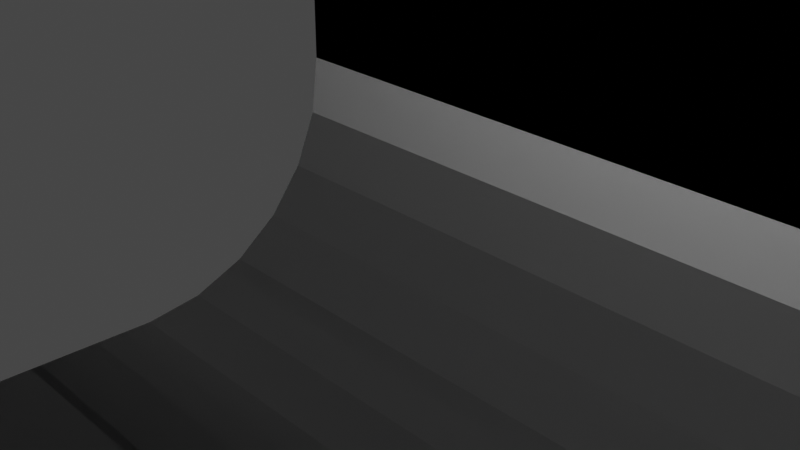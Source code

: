 # Source: 25mm_board_clip_hook.blend  (saved by Blender 2.92.15; exported with 4.5.12 LTS)
import bpy
from mathutils import Matrix  # noqa: F401  (used for matrix-valued properties, if any)

bpy.ops.wm.read_factory_settings(use_empty=True)
scene = bpy.context.scene
scene.name = 'Scene'

# ---- collections
col_collection = bpy.data.collections.new('Collection'); scene.collection.children.link(col_collection)

# ---- materials (node trees are filled in below, after node groups)
mat_material = bpy.data.materials.new('Material')
mat_material.alpha_threshold = 0.0
mat_material.use_transparent_shadow = False
mat_material.line_color = (0.0, 0.0, 0.0, 1.0)

# ---- material node trees
mat_material.use_nodes = True; mat_material.node_tree.nodes.clear()
_N = mat_material.node_tree.nodes; _L = mat_material.node_tree.links
n0 = _N.new('ShaderNodeOutputMaterial'); n0.name = 'Material Output'; n0.location = (300, 300)
n1 = _N.new('ShaderNodeBsdfPrincipled'); n1.name = 'Principled BSDF'; n1.location = (10, 300)
n1.distribution = 'GGX'
n1.subsurface_method = 'BURLEY'
n1.inputs[2].default_value = 0.4
n1.inputs[3].default_value = 1.45
n1.inputs[27].default_value = (0.0, 0.0, 0.0, 1.0)
n1.inputs[28].default_value = 1.0
_L.new(n1.outputs[0], n0.inputs[0])
n0.is_active_output = True

# ---- world
world_world = bpy.data.worlds.new('World'); scene.world = world_world
world_world.use_nodes = True; world_world.node_tree.nodes.clear()
_N = world_world.node_tree.nodes; _L = world_world.node_tree.links
n0 = _N.new('ShaderNodeOutputWorld'); n0.name = 'World Output'; n0.location = (300, 300)
n1 = _N.new('ShaderNodeBackground'); n1.name = 'Background'; n1.location = (10, 300)
n1.inputs[0].default_value = (0.05088, 0.05088, 0.05088, 1.0)
_L.new(n1.outputs[0], n0.inputs[0])
n0.is_active_output = True
world_world.color = (0.05088, 0.05088, 0.05088)
world_world.use_sun_shadow = False
world_world.sun_shadow_jitter_overblur = 0.0

# ---- cameras
cam_camera = bpy.data.cameras.new('Camera')
cam_camera.clip_end = 100.0
cam_camera.ortho_scale = 7.314

# ---- lights
light_light = bpy.data.lights.new('Light', 'POINT')
light_light.transmission_factor = 0.0
light_light.energy = 1000.0
light_light.shadow_soft_size = 0.1
light_light.shadow_maximum_resolution = 0.006
light_light.use_absolute_resolution = True

# ---- meshes
me_cube = bpy.data.meshes.new('Cube')
me_cube.from_pydata([(16.0, 5.0, 25.5), (16.0, 5.0, 0.0), (0.0, 5.0, 25.5), (0.0, 5.0, 0.0), (16.0, -1.0, 27.9), (0.0, -1.0, 27.9), (0.0, 5.0, -2.4), (0.0, -1.0, -2.4), (16.0, 5.0, -2.4), (16.0, -1.0, -2.4), (16.0, -2.928, 25.5), (16.0, -1.0, 23.57), (16.0, 0.9275, 25.5), (16.0, -1.0, 27.43), (16.0, -2.429, 25.43), (16.0, -1.964, 25.24), (16.0, -1.565, 24.94), (16.0, -1.258, 24.54), (16.0, -1.066, 24.07), (0.0, -1.0, 23.57), (0.0, -2.928, 25.5), (0.0, -1.0, 27.43), (0.0, 0.9275, 25.5), (0.0, -1.066, 24.07), (0.0, -1.258, 24.54), (0.0, -1.565, 24.94), (0.0, -1.964, 25.24), (0.0, -2.429, 25.43), (16.0, -1.0, 1.918), (16.0, -2.918, 0.0), (16.0, -1.0, -1.918), (16.0, 0.9182, 0.0), (16.0, -1.065, 1.422), (16.0, -1.257, 0.9591), (16.0, -1.562, 0.5618), (16.0, -1.959, 0.257), (16.0, -2.422, 0.06536), (0.0, -2.918, 0.0), (0.0, -1.0, 1.918), (0.0, 0.9182, 0.0), (0.0, -1.0, -1.918), (0.0, -2.422, 0.06536), (0.0, -1.959, 0.257), (0.0, -1.562, 0.5618), (0.0, -1.257, 0.9591), (0.0, -1.065, 1.422), (16.0, 5.0, 25.5), (16.0, 1.262, 27.9), (16.0, 4.873, 26.12), (16.0, 4.499, 26.7), (16.0, 3.905, 27.2), (16.0, 3.131, 27.58), (16.0, 2.229, 27.82), (0.0, 1.262, 27.9), (0.0, 5.0, 25.5), (0.0, 2.229, 27.82), (0.0, 3.131, 27.58), (0.0, 3.905, 27.2), (0.0, 4.499, 26.7), (0.0, 4.873, 26.12), (0.0, -31.0, -0.194), (0.0, -30.31, 0.5), (0.0, -30.98, -0.01441), (0.0, -30.91, 0.153), (0.0, -30.8, 0.2967), (0.0, -30.65, 0.407), (0.0, -30.49, 0.4764), (16.0, -30.31, 0.5), (16.0, -31.0, -0.194), (16.0, -30.49, 0.4764), (16.0, -30.65, 0.407), (16.0, -30.8, 0.2967), (16.0, -30.91, 0.153), (16.0, -30.98, -0.01441), (0.0, -30.31, -2.4), (0.0, -31.0, -1.706), (0.0, -30.49, -2.376), (0.0, -30.65, -2.307), (0.0, -30.8, -2.197), (0.0, -30.91, -2.053), (0.0, -30.98, -1.886), (16.0, -31.0, -1.706), (16.0, -30.31, -2.4), (16.0, -30.98, -1.886), (16.0, -30.91, -2.053), (16.0, -30.8, -2.197), (16.0, -30.65, -2.307), (16.0, -30.49, -2.376), (16.0, -31.0, 25.79), (16.0, -30.31, 25.1), (16.0, -30.98, 25.61), (16.0, -30.91, 25.45), (16.0, -30.8, 25.3), (16.0, -30.65, 25.19), (16.0, -30.49, 25.12), (0.0, -30.31, 25.1), (0.0, -31.0, 25.79), (0.0, -30.49, 25.12), (0.0, -30.65, 25.19), (0.0, -30.8, 25.3), (0.0, -30.91, 25.45), (0.0, -30.98, 25.61), (16.0, -30.31, 27.9), (16.0, -31.0, 27.21), (16.0, -30.49, 27.88), (16.0, -30.65, 27.81), (16.0, -30.8, 27.7), (16.0, -30.91, 27.55), (16.0, -30.98, 27.39), (0.0, -31.0, 27.21), (0.0, -30.31, 27.9), (0.0, -30.98, 27.39), (0.0, -30.91, 27.55), (0.0, -30.8, 27.7), (0.0, -30.65, 27.81), (0.0, -30.49, 27.88), (0.0, -15.65, -2.4), (16.0, -15.65, -2.4), (16.0, -10.77, -2.4), (16.0, -5.884, -2.4), (0.0, -5.884, -2.4), (0.0, -10.77, -2.4), (0.0, -10.77, -22.4), (0.0, -15.65, -22.4), (16.0, -15.65, -22.4), (16.0, -10.77, -22.4), (16.0, -10.77, -19.4), (0.0, -10.77, -19.4), (0.0, -15.65, -19.4), (16.0, -15.65, -19.4), (16.0, -2.569, -22.4), (0.0, -2.569, -22.4), (16.0, -2.569, -19.4), (0.0, -2.569, -19.4), (0.0, -5.769, -22.4), (16.0, -5.769, -22.4), (16.0, -5.769, -19.4), (0.0, -5.769, -19.4), (16.0, -2.569, -14.4), (0.0, -2.569, -14.4), (16.0, -5.769, -14.4), (0.0, -5.769, -14.4)], [], [(13, 12, 0, 46, 48, 49, 50, 51, 52, 47, 4), (2, 22, 21, 5, 53, 55, 56, 57, 58, 59, 54), (3, 1, 8, 6), (39, 38, 19, 22, 2, 3), (3, 2, 0, 1), (0, 2, 54, 46), (4, 5, 110, 102), (5, 21, 20, 95, 97, 98, 99, 100, 101, 96, 109, 111, 112, 113, 114, 115, 110), (6, 8, 9, 7), (1, 0, 12, 11, 28, 31), (9, 30, 29, 67, 69, 70, 71, 72, 73, 68, 81, 83, 84, 85, 86, 87, 82, 117, 118, 119), (116, 117, 82, 74), (37, 40, 7, 120, 121, 116, 74, 76, 77, 78, 79, 80, 75, 60, 62, 63, 64, 65, 66, 61), (20, 10, 89, 95), (28, 11, 19, 38), (10, 13, 4, 102, 104, 105, 106, 107, 108, 103, 88, 90, 91, 92, 93, 94, 89), (40, 39, 3, 6, 7), (96, 88, 103, 109), (10, 14, 15, 16, 17, 18, 11, 12, 13), (19, 23, 24, 25, 26, 27, 20, 21, 22), (10, 20, 27, 14), (14, 27, 26, 15), (15, 26, 25, 16), (16, 25, 24, 17), (17, 24, 23, 18), (18, 23, 19, 11), (1, 31, 30, 9, 8), (28, 32, 33, 34, 35, 36, 29, 30, 31), (37, 41, 42, 43, 44, 45, 38, 39, 40), (37, 29, 36, 41), (41, 36, 35, 42), (42, 35, 34, 43), (43, 34, 33, 44), (44, 33, 32, 45), (45, 32, 28, 38), (68, 60, 75, 81), (53, 47, 52, 55), (55, 52, 51, 56), (56, 51, 50, 57), (57, 50, 49, 58), (58, 49, 48, 59), (59, 48, 46, 54), (47, 53, 5, 4), (60, 68, 73, 62), (62, 73, 72, 63), (63, 72, 71, 64), (64, 71, 70, 65), (65, 70, 69, 66), (66, 69, 67, 61), (74, 82, 87, 76), (76, 87, 86, 77), (77, 86, 85, 78), (78, 85, 84, 79), (79, 84, 83, 80), (80, 83, 81, 75), (88, 96, 101, 90), (90, 101, 100, 91), (91, 100, 99, 92), (92, 99, 98, 93), (93, 98, 97, 94), (94, 97, 95, 89), (102, 110, 115, 104), (104, 115, 114, 105), (105, 114, 113, 106), (106, 113, 112, 107), (107, 112, 111, 108), (108, 111, 109, 103), (29, 37, 61, 67), (135, 134, 131, 130), (7, 9, 119, 120), (120, 119, 118, 121), (122, 125, 124, 123), (129, 128, 123, 124), (128, 127, 122, 123), (126, 129, 124, 125), (118, 117, 129, 126), (116, 121, 127, 128), (117, 116, 128, 129), (121, 118, 126, 127), (133, 132, 130, 131), (136, 135, 130, 132), (132, 133, 139, 138), (134, 137, 133, 131), (122, 127, 137, 134), (127, 126, 136, 137), (126, 125, 135, 136), (125, 122, 134, 135), (141, 140, 138, 139), (136, 132, 138, 140), (137, 136, 140, 141), (133, 137, 141, 139)])
_uv = me_cube.uv_layers.new(name='UVMap')
_uv.uv.foreach_set('vector', [0.625, 0.75, 0.625, 0.6697, 0.625, 0.5, 0.625, 0.5, 0.625, 0.5053, 0.625, 0.5209, 0.625, 0.5456, 0.625, 0.5779, 0.625, 0.6154, 0.625, 0.6557, 0.625, 0.75, 0.625, 0.25, 0.625, 0.08031, 0.625, 0.0, 0.625, 0.0, 0.625, 0.09425, 0.625, 0.1346, 0.625, 0.1721, 0.625, 0.2044, 0.625, 0.2291, 0.625, 0.2447, 0.625, 0.25, 0.375, 0.25, 0.375, 0.5, 0.375, 0.5, 0.375, 0.25, 0.375, 0.07992, 0.3938, 0.0, 0.6061, 0.0, 0.625, 0.08031, 0.625, 0.25, 0.375, 0.25, 0.375, 0.25, 0.625, 0.25, 0.625, 0.5, 0.375, 0.5, 0.625, 0.5, 0.625, 0.25, 0.625, 0.25, 0.625, 0.5, 0.625, 0.75, 0.875, 0.75, 0.875, 0.75, 0.625, 0.75, 0.625, 0.0, 0.625, 0.0, 0.625, 0.0, 0.625, 0.0, 0.625, 0.6667, 0.625, 0.6667, 0.625, 0.6667, 0.625, 0.6667, 0.625, 0.6667, 0.625, 0.0, 0.625, 0.0, 0.625, 0.0, 0.625, 0.0, 0.625, 0.0, 0.625, 0.0, 0.625, 0.0, 0.625, 0.0, 0.125, 0.5, 0.375, 0.5, 0.375, 0.75, 0.125, 0.75, 0.375, 0.5, 0.625, 0.5, 0.625, 0.6697, 0.6061, 0.75, 0.3938, 0.75, 0.375, 0.6701, 0.375, 0.75, 0.375, 0.75, 0.375, 0.75, 0.375, 0.75, 0.375, 0.75, 0.375, 0.75, 0.375, 0.75, 0.375, 0.75, 0.375, 0.75, 0.375, 0.75, 0.375, 0.75, 0.375, 0.75, 0.375, 0.75, 0.375, 0.75, 0.375, 0.75, 0.375, 0.75, 0.375, 0.75, 0.375, 0.75, 0.375, 0.75, 0.375, 0.75, 0.125, 0.75, 0.375, 0.75, 0.375, 0.75, 0.125, 0.75, 0.375, 0.0, 0.375, 0.0, 0.375, 0.0, 0.375, 0.0, 0.375, 0.0, 0.375, 0.0, 0.375, 0.0, 0.375, 0.0, 0.375, 0.0, 0.375, 0.0, 0.375, 0.0, 0.375, 0.0, 0.375, 0.0, 0.375, 0.0, 0.375, 0.6667, 0.375, 0.6667, 0.375, 0.6667, 0.375, 0.6667, 0.375, 0.6667, 0.375, 0.0, 0.625, 1.0, 0.625, 0.75, 0.625, 0.75, 0.625, 1.0, 0.3938, 0.75, 0.6061, 0.75, 0.6061, 1.0, 0.3938, 1.0, 0.625, 0.75, 0.625, 0.75, 0.625, 0.75, 0.625, 0.75, 0.625, 0.75, 0.625, 0.75, 0.625, 0.75, 0.625, 0.75, 0.625, 0.75, 0.625, 0.75, 0.625, 0.75, 0.625, 0.75, 0.625, 0.75, 0.625, 0.75, 0.625, 0.75, 0.625, 0.75, 0.625, 0.75, 0.375, 0.0, 0.375, 0.07992, 0.375, 0.25, 0.375, 0.25, 0.375, 0.0, 0.625, 1.0, 0.625, 0.75, 0.625, 0.75, 0.625, 1.0, 0.625, 0.75, 0.625, 0.75, 0.625, 0.75, 0.625, 0.75, 0.625, 0.75, 0.625, 0.75, 0.625, 0.75, 0.625, 0.6697, 0.625, 0.75, 0.6061, 0.0, 0.611, -0.002737, 0.6156, -0.01076, 0.6195, 0.0, 0.6225, 0.0, 0.6244, 0.0, 0.625, 0.0, 0.625, 0.0, 0.625, 0.08031, 0.625, 0.75, 0.625, 1.0, 0.625, 1.0, 0.625, 0.75, 0.625, 0.75, 0.625, 1.0, 0.625, 1.0, 0.625, 0.75, 0.625, 0.75, 0.625, 1.0, 0.625, 1.0, 0.625, 0.75, 0.625, 0.75, 0.625, 1.0, 0.6156, 1.0, 0.6156, 0.75, 0.6156, 0.75, 0.6156, 1.0, 0.611, 1.0, 0.611, 0.75, 0.611, 0.75, 0.611, 1.0, 0.6061, 1.0, 0.6061, 0.75, 0.375, 0.5, 0.375, 0.6701, 0.375, 0.75, 0.375, 0.75, 0.375, 0.5, 0.3938, 0.75, 0.3889, 0.75, 0.3844, 0.75, 0.3805, 0.75, 0.3775, 0.75, 0.3756, 0.75, 0.375, 0.75, 0.375, 0.75, 0.375, 0.6701, 0.375, 0.0, 0.375, 0.0, 0.375, 0.0, 0.375, 0.0, 0.375, 0.0, 0.375, 0.0, 0.375, 0.0, 0.375, 0.0, 0.375, 0.0, 0.375, 1.0, 0.375, 0.75, 0.375, 0.75, 0.375, 1.0, 0.375, 1.0, 0.375, 0.75, 0.375, 0.75, 0.375, 1.0, 0.375, 1.0, 0.375, 0.75, 0.375, 0.75, 0.375, 1.0, 0.375, 1.0, 0.375, 0.75, 0.3844, 0.75, 0.3844, 1.0, 0.3844, 1.0, 0.3844, 0.75, 0.3889, 0.75, 0.3889, 1.0, 0.3889, 1.0, 0.3889, 0.75, 0.3938, 0.75, 0.3938, 1.0, 0.375, 0.75, 0.375, 1.0, 0.375, 1.0, 0.375, 0.75, 0.875, 0.6557, 0.625, 0.6557, 0.625, 0.6154, 0.875, 0.6154, 0.875, 0.6154, 0.625, 0.6154, 0.625, 0.5779, 0.875, 0.5779, 0.875, 0.5779, 0.625, 0.5779, 0.625, 0.5, 0.875, 0.5, 0.625, 0.25, 0.625, 0.5, 0.625, 0.5, 0.625, 0.25, 0.625, 0.25, 0.625, 0.5, 0.625, 0.5, 0.625, 0.25, 0.625, 0.25, 0.625, 0.5, 0.625, 0.5, 0.625, 0.25, 0.625, 0.6557, 0.875, 0.6557, 0.875, 0.75, 0.625, 0.75, 0.375, 1.0, 0.375, 0.75, 0.375, 0.75, 0.375, 0.6667, 0.375, 0.6667, 0.375, 0.75, 0.375, 0.75, 0.375, 0.6667, 0.375, 0.6667, 0.375, 0.75, 0.375, 0.75, 0.375, 0.6667, 0.375, 0.6667, 0.375, 0.75, 0.375, 0.75, 0.375, 0.6667, 0.375, 0.6667, 0.375, 0.75, 0.375, 0.75, 0.375, 0.6667, 0.375, 0.6667, 0.375, 0.75, 0.375, 0.75, 0.375, 1.0, 0.125, 0.75, 0.375, 0.75, 0.375, 0.75, 0.125, 0.75, 0.125, 0.75, 0.375, 0.75, 0.375, 0.75, 0.125, 0.75, 0.125, 0.75, 0.375, 0.75, 0.375, 0.75, 0.125, 0.75, 0.375, 1.0, 0.375, 0.75, 0.375, 0.75, 0.375, 1.0, 0.375, 1.0, 0.375, 0.75, 0.375, 0.75, 0.375, 1.0, 0.375, 1.0, 0.375, 0.75, 0.375, 0.75, 0.375, 1.0, 0.625, 0.75, 0.625, 1.0, 0.625, 0.6667, 0.625, 0.75, 0.625, 0.75, 0.625, 0.6667, 0.625, 0.6667, 0.625, 0.75, 0.625, 0.75, 0.625, 0.6667, 0.625, 0.6667, 0.625, 0.75, 0.625, 0.75, 0.625, 0.6667, 0.625, 0.6667, 0.625, 0.75, 0.625, 0.75, 0.625, 0.6667, 0.625, 0.6667, 0.625, 0.75, 0.625, 0.75, 0.625, 0.6667, 0.625, 1.0, 0.625, 0.75, 0.625, 0.75, 0.875, 0.75, 0.875, 0.75, 0.625, 0.75, 0.625, 0.75, 0.875, 0.75, 0.875, 0.75, 0.625, 0.75, 0.625, 0.75, 0.875, 0.75, 0.875, 0.75, 0.625, 0.75, 0.625, 0.75, 0.625, 1.0, 0.625, 1.0, 0.625, 0.75, 0.625, 0.75, 0.625, 1.0, 0.625, 1.0, 0.625, 0.75, 0.625, 0.75, 0.625, 1.0, 0.625, 1.0, 0.625, 0.75, 0.375, 0.75, 0.375, 1.0, 0.375, 1.0, 0.375, 0.75, 0.375, 0.75, 0.125, 0.75, 0.125, 0.75, 0.375, 0.75, 0.125, 0.75, 0.375, 0.75, 0.375, 0.75, 0.125, 0.75, 0.125, 0.75, 0.375, 0.75, 0.375, 0.75, 0.125, 0.75, 0.125, 0.75, 0.375, 0.75, 0.375, 0.75, 0.125, 0.75, 0.375, 0.75, 0.125, 0.75, 0.125, 0.75, 0.375, 0.75, 0.375, 0.0, 0.375, 0.0, 0.375, 0.0, 0.375, 0.0, 0.375, 0.75, 0.375, 0.75, 0.375, 0.75, 0.375, 0.75, 0.375, 0.75, 0.375, 0.75, 0.375, 0.75, 0.375, 0.75, 0.375, 0.0, 0.375, 0.0, 0.375, 0.0, 0.375, 0.0, 0.375, 0.75, 0.125, 0.75, 0.125, 0.75, 0.375, 0.75, 0.125, 0.75, 0.375, 0.75, 0.375, 0.75, 0.125, 0.75, 0.125, 0.75, 0.375, 0.75, 0.375, 0.75, 0.125, 0.75, 0.375, 0.75, 0.375, 0.75, 0.375, 0.75, 0.375, 0.75, 0.375, 0.75, 0.125, 0.75, 0.125, 0.75, 0.375, 0.75, 0.375, 0.0, 0.375, 0.0, 0.375, 0.0, 0.375, 0.0, 0.375, 0.0, 0.375, 0.0, 0.375, 0.0, 0.375, 0.0, 0.125, 0.75, 0.375, 0.75, 0.375, 0.75, 0.125, 0.75, 0.375, 0.75, 0.375, 0.75, 0.375, 0.75, 0.375, 0.75, 0.375, 0.75, 0.125, 0.75, 0.125, 0.75, 0.375, 0.75, 0.125, 0.75, 0.375, 0.75, 0.375, 0.75, 0.125, 0.75, 0.375, 0.75, 0.375, 0.75, 0.375, 0.75, 0.375, 0.75, 0.125, 0.75, 0.375, 0.75, 0.375, 0.75, 0.125, 0.75, 0.375, 0.0, 0.375, 0.0, 0.375, 0.0, 0.375, 0.0])
me_cube.materials.append(mat_material)
me_cube.use_remesh_preserve_volume = False
me_cube.use_remesh_preserve_attributes = False
me_cube.use_mirror_vertex_groups = False
me_cube.update()
me_cube_001 = bpy.data.meshes.new('Cube.001')
me_cube_001.from_pydata([(16.0, 5.0, 25.5), (16.0, 5.0, 0.0), (0.0, 5.0, 25.5), (0.0, 5.0, 0.0), (16.0, -1.0, 27.9), (0.0, -1.0, 27.9), (0.0, -1.0, -2.4), (16.0, -1.0, -2.4), (16.0, -2.928, 25.5), (16.0, -1.0, 23.57), (16.0, 0.9275, 25.5), (16.0, -1.0, 27.43), (16.0, -2.429, 25.43), (16.0, -1.964, 25.24), (16.0, -1.565, 24.94), (16.0, -1.258, 24.54), (16.0, -1.066, 24.07), (0.0, -1.0, 23.57), (0.0, -2.928, 25.5), (0.0, -1.0, 27.43), (0.0, 0.9275, 25.5), (0.0, -1.066, 24.07), (0.0, -1.258, 24.54), (0.0, -1.565, 24.94), (0.0, -1.964, 25.24), (0.0, -2.429, 25.43), (16.0, -1.0, 1.918), (16.0, -2.918, 0.0), (16.0, -1.0, -1.918), (16.0, 0.9182, 0.0), (16.0, -1.065, 1.422), (16.0, -1.257, 0.9591), (16.0, -1.562, 0.5618), (16.0, -1.959, 0.257), (16.0, -2.422, 0.06536), (0.0, -2.918, 0.0), (0.0, -1.0, 1.918), (0.0, 0.9182, 0.0), (0.0, -1.0, -1.918), (0.0, -2.422, 0.06536), (0.0, -1.959, 0.257), (0.0, -1.562, 0.5618), (0.0, -1.257, 0.9591), (0.0, -1.065, 1.422), (16.0, 5.0, 25.5), (16.0, 1.262, 27.9), (16.0, 4.873, 26.12), (16.0, 4.499, 26.7), (16.0, 3.905, 27.2), (16.0, 3.131, 27.58), (16.0, 2.229, 27.82), (0.0, 1.262, 27.9), (0.0, 5.0, 25.5), (0.0, 2.229, 27.82), (0.0, 3.131, 27.58), (0.0, 3.905, 27.2), (0.0, 4.499, 26.7), (0.0, 4.873, 26.12), (0.0, -31.0, -0.194), (0.0, -30.31, 0.5), (0.0, -30.98, -0.01441), (0.0, -30.91, 0.153), (0.0, -30.8, 0.2967), (0.0, -30.65, 0.407), (0.0, -30.49, 0.4764), (16.0, -30.31, 0.5), (16.0, -31.0, -0.194), (16.0, -30.49, 0.4764), (16.0, -30.65, 0.407), (16.0, -30.8, 0.2967), (16.0, -30.91, 0.153), (16.0, -30.98, -0.01441), (0.0, -30.31, -2.4), (0.0, -31.0, -1.706), (0.0, -30.49, -2.376), (0.0, -30.65, -2.307), (0.0, -30.8, -2.197), (0.0, -30.91, -2.053), (0.0, -30.98, -1.886), (16.0, -31.0, -1.706), (16.0, -30.31, -2.4), (16.0, -30.98, -1.886), (16.0, -30.91, -2.053), (16.0, -30.8, -2.197), (16.0, -30.65, -2.307), (16.0, -30.49, -2.376), (16.0, -31.0, 25.79), (16.0, -30.31, 25.1), (16.0, -30.98, 25.61), (16.0, -30.91, 25.45), (16.0, -30.8, 25.3), (16.0, -30.65, 25.19), (16.0, -30.49, 25.12), (0.0, -30.31, 25.1), (0.0, -31.0, 25.79), (0.0, -30.49, 25.12), (0.0, -30.65, 25.19), (0.0, -30.8, 25.3), (0.0, -30.91, 25.45), (0.0, -30.98, 25.61), (16.0, -30.31, 27.9), (16.0, -31.0, 27.21), (16.0, -30.49, 27.88), (16.0, -30.65, 27.81), (16.0, -30.8, 27.7), (16.0, -30.91, 27.55), (16.0, -30.98, 27.39), (0.0, -31.0, 27.21), (0.0, -30.31, 27.9), (0.0, -30.98, 27.39), (0.0, -30.91, 27.55), (0.0, -30.8, 27.7), (0.0, -30.65, 27.81), (0.0, -30.49, 27.88), (0.0, -14.65, -2.4), (16.0, -14.65, -2.4), (16.0, -10.77, -2.4), (16.0, -5.884, -2.4), (0.0, -5.884, -2.4), (0.0, -10.77, -2.4), (0.0, -10.77, -22.4), (16.0, -10.77, -22.4), (0.0, -14.65, -19.4), (16.0, -14.65, -19.4), (16.0, -2.569, -19.4), (0.0, -2.569, -19.4), (0.0, -5.769, -22.4), (16.0, -5.769, -22.4), (0.0, -13.2, -22.4), (0.0, -14.65, -20.95), (0.0, -13.58, -22.35), (0.0, -13.93, -22.21), (0.0, -14.23, -21.97), (0.0, -14.46, -21.67), (0.0, -14.6, -21.32), (16.0, -14.65, -20.95), (16.0, -13.2, -22.4), (16.0, -14.6, -21.32), (16.0, -14.46, -21.67), (16.0, -14.23, -21.97), (16.0, -13.93, -22.21), (16.0, -13.58, -22.35), (16.0, -9.316, -19.4), (16.0, -10.77, -17.95), (16.0, -12.22, -19.4), (16.0, -10.77, -20.85), (16.0, -9.692, -19.35), (16.0, -10.04, -19.21), (16.0, -10.34, -18.97), (16.0, -10.57, -18.67), (16.0, -10.72, -18.32), (0.0, -10.77, -17.95), (0.0, -9.316, -19.4), (0.0, -10.77, -20.85), (0.0, -12.22, -19.4), (0.0, -10.72, -18.32), (0.0, -10.57, -18.67), (0.0, -10.34, -18.97), (0.0, -10.04, -19.21), (0.0, -9.692, -19.35), (16.0, -4.022, -22.4), (16.0, -2.569, -20.95), (16.0, -3.646, -22.35), (16.0, -3.295, -22.21), (16.0, -2.994, -21.97), (16.0, -2.763, -21.67), (16.0, -2.618, -21.32), (0.0, -2.569, -20.95), (0.0, -4.022, -22.4), (0.0, -2.618, -21.32), (0.0, -2.763, -21.67), (0.0, -2.994, -21.97), (0.0, -3.295, -22.21), (0.0, -3.646, -22.35), (16.0, -5.769, -17.95), (16.0, -7.222, -19.4), (16.0, -5.769, -20.85), (16.0, -4.316, -19.4), (16.0, -5.818, -18.32), (16.0, -5.963, -18.67), (16.0, -6.194, -18.97), (16.0, -6.495, -19.21), (16.0, -6.846, -19.35), (0.0, -7.222, -19.4), (0.0, -5.769, -17.95), (0.0, -4.316, -19.4), (0.0, -5.769, -20.85), (0.0, -6.846, -19.35), (0.0, -6.495, -19.21), (0.0, -6.194, -18.97), (0.0, -5.963, -18.67), (0.0, -5.818, -18.32), (16.0, -2.569, -15.85), (16.0, -4.022, -14.4), (16.0, -2.618, -15.48), (16.0, -2.763, -15.13), (16.0, -2.994, -14.83), (16.0, -3.295, -14.59), (16.0, -3.646, -14.45), (0.0, -4.022, -14.4), (0.0, -2.569, -15.85), (0.0, -3.646, -14.45), (0.0, -3.295, -14.59), (0.0, -2.994, -14.83), (0.0, -2.763, -15.13), (0.0, -2.618, -15.48), (16.0, -4.316, -14.4), (16.0, -5.769, -15.85), (16.0, -4.692, -14.45), (16.0, -5.042, -14.59), (16.0, -5.343, -14.83), (16.0, -5.574, -15.13), (16.0, -5.719, -15.48), (0.0, -5.769, -15.85), (0.0, -4.316, -14.4), (0.0, -5.719, -15.48), (0.0, -5.574, -15.13), (0.0, -5.343, -14.83), (0.0, -5.042, -14.59), (0.0, -4.692, -14.45), (0.0, 5.0, -0.4337), (0.0, 3.034, -2.4), (0.0, 4.933, -0.9426), (0.0, 4.737, -1.417), (0.0, 4.424, -1.824), (0.0, 4.017, -2.137), (0.0, 3.543, -2.333), (16.0, 3.034, -2.4), (16.0, 5.0, -0.4337), (16.0, 3.543, -2.333), (16.0, 4.017, -2.137), (16.0, 4.424, -1.824), (16.0, 4.737, -1.417), (16.0, 4.933, -0.9426)], [], [(11, 10, 0, 44, 46, 47, 48, 49, 50, 45, 4), (2, 20, 19, 5, 51, 53, 54, 55, 56, 57, 52), (1, 29, 28, 7, 227, 229, 230, 231, 232, 233, 228), (37, 36, 17, 20, 2, 3), (3, 2, 0, 1), (0, 2, 52, 44), (4, 5, 108, 100), (5, 19, 18, 93, 95, 96, 97, 98, 99, 94, 107, 109, 110, 111, 112, 113, 108), (3, 1, 228, 220), (1, 0, 10, 9, 26, 29), (7, 28, 27, 65, 67, 68, 69, 70, 71, 66, 79, 81, 82, 83, 84, 85, 80, 115, 116, 117), (114, 115, 80, 72), (35, 38, 6, 118, 119, 114, 72, 74, 75, 76, 77, 78, 73, 58, 60, 61, 62, 63, 64, 59), (18, 8, 87, 93), (26, 9, 17, 36), (8, 11, 4, 100, 102, 103, 104, 105, 106, 101, 86, 88, 89, 90, 91, 92, 87), (221, 227, 7, 6), (94, 86, 101, 107), (8, 12, 13, 14, 15, 16, 9, 10, 11), (17, 21, 22, 23, 24, 25, 18, 19, 20), (8, 18, 25, 12), (12, 25, 24, 13), (13, 24, 23, 14), (14, 23, 22, 15), (15, 22, 21, 16), (16, 21, 17, 9), (26, 30, 31, 32, 33, 34, 27, 28, 29), (35, 39, 40, 41, 42, 43, 36, 37, 38), (35, 27, 34, 39), (39, 34, 33, 40), (40, 33, 32, 41), (41, 32, 31, 42), (42, 31, 30, 43), (43, 30, 26, 36), (66, 58, 73, 79), (51, 45, 50, 53), (53, 50, 49, 54), (54, 49, 48, 55), (55, 48, 47, 56), (56, 47, 46, 57), (57, 46, 44, 52), (45, 51, 5, 4), (58, 66, 71, 60), (60, 71, 70, 61), (61, 70, 69, 62), (62, 69, 68, 63), (63, 68, 67, 64), (64, 67, 65, 59), (72, 80, 85, 74), (74, 85, 84, 75), (75, 84, 83, 76), (76, 83, 82, 77), (77, 82, 81, 78), (78, 81, 79, 73), (86, 94, 99, 88), (88, 99, 98, 89), (89, 98, 97, 90), (90, 97, 96, 91), (91, 96, 95, 92), (92, 95, 93, 87), (100, 108, 113, 102), (102, 113, 112, 103), (103, 112, 111, 104), (104, 111, 110, 105), (105, 110, 109, 106), (106, 109, 107, 101), (27, 35, 59, 65), (126, 186, 185, 125, 167, 169, 170, 171, 172, 173, 168), (6, 7, 117, 118), (118, 117, 116, 119), (123, 122, 129, 135), (145, 144, 123, 135, 137, 138, 139, 140, 141, 136, 121), (120, 121, 136, 128), (142, 145, 121, 127, 176, 175), (119, 116, 143, 151), (120, 153, 152, 183, 186, 126), (115, 114, 122, 123), (152, 142, 175, 183), (177, 176, 127, 160, 162, 163, 164, 165, 166, 161, 124), (127, 126, 168, 160), (174, 177, 124, 192, 194, 195, 196, 197, 198, 193, 206, 208, 209, 210, 211, 212, 207), (125, 124, 161, 167), (114, 119, 151, 154, 122), (116, 115, 123, 144, 143), (121, 120, 126, 127), (124, 125, 200, 192), (184, 174, 207, 213), (125, 185, 184, 213, 215, 216, 217, 218, 219, 214, 199, 201, 202, 203, 204, 205, 200), (214, 206, 193, 199), (142, 146, 147, 148, 149, 150, 143, 144, 145), (151, 155, 156, 157, 158, 159, 152, 153, 154), (174, 178, 179, 180, 181, 182, 175, 176, 177), (183, 187, 188, 189, 190, 191, 184, 185, 186), (135, 129, 134, 137), (137, 134, 133, 138), (138, 133, 132, 139), (139, 132, 131, 140), (140, 131, 130, 141), (141, 130, 128, 136), (142, 152, 159, 146), (146, 159, 158, 147), (147, 158, 157, 148), (148, 157, 156, 149), (149, 156, 155, 150), (150, 155, 151, 143), (160, 168, 173, 162), (162, 173, 172, 163), (163, 172, 171, 164), (164, 171, 170, 165), (165, 170, 169, 166), (166, 169, 167, 161), (174, 184, 191, 178), (178, 191, 190, 179), (179, 190, 189, 180), (180, 189, 188, 181), (181, 188, 187, 182), (182, 187, 183, 175), (192, 200, 205, 194), (194, 205, 204, 195), (195, 204, 203, 196), (196, 203, 202, 197), (197, 202, 201, 198), (198, 201, 199, 193), (206, 214, 219, 208), (208, 219, 218, 209), (209, 218, 217, 210), (210, 217, 216, 211), (211, 216, 215, 212), (212, 215, 213, 207), (122, 154, 153, 120, 128, 130, 131, 132, 133, 134, 129), (227, 221, 226, 229), (229, 226, 225, 230), (230, 225, 224, 231), (231, 224, 223, 232), (232, 223, 222, 233), (233, 222, 220, 228), (38, 37, 3, 220, 222, 223, 224, 225, 226, 221, 6)])
_uv = me_cube_001.uv_layers.new(name='UVMap')
_uv.uv.foreach_set('vector', [0.625, 0.75, 0.625, 0.6697, 0.625, 0.5, 0.625, 0.5, 0.625, 0.5053, 0.625, 0.5209, 0.625, 0.5456, 0.625, 0.5779, 0.625, 0.6154, 0.625, 0.6557, 0.625, 0.75, 0.625, 0.25, 0.625, 0.08031, 0.625, 0.0, 0.625, 0.0, 0.625, 0.09425, 0.625, 0.1346, 0.625, 0.1721, 0.625, 0.2044, 0.625, 0.2291, 0.625, 0.2447, 0.625, 0.25, 0.375, 0.5, 0.375, 0.6701, 0.375, 0.75, 0.375, 0.75, 0.375, 0.5819, 0.375, 0.5607, 0.375, 0.541, 0.375, 0.524, 0.375, 0.511, 0.375, 0.5028, 0.375, 0.5, 0.375, 0.07992, 0.3938, 0.0, 0.6061, 0.0, 0.625, 0.08031, 0.625, 0.25, 0.375, 0.25, 0.375, 0.25, 0.625, 0.25, 0.625, 0.5, 0.375, 0.5, 0.625, 0.5, 0.625, 0.25, 0.625, 0.25, 0.625, 0.5, 0.625, 0.75, 0.875, 0.75, 0.875, 0.75, 0.625, 0.75, 0.625, 0.0, 0.625, 0.0, 0.625, 0.0, 0.625, 0.0, 0.625, 0.6667, 0.625, 0.6667, 0.625, 0.6667, 0.625, 0.6667, 0.625, 0.6667, 0.625, 0.0, 0.625, 0.0, 0.625, 0.0, 0.625, 0.0, 0.625, 0.0, 0.625, 0.0, 0.625, 0.0, 0.625, 0.0, 0.375, 0.25, 0.375, 0.5, 0.375, 0.5, 0.375, 0.25, 0.375, 0.5, 0.625, 0.5, 0.625, 0.6697, 0.6061, 0.75, 0.3938, 0.75, 0.375, 0.6701, 0.375, 0.75, 0.375, 0.75, 0.375, 0.75, 0.375, 0.75, 0.375, 0.75, 0.375, 0.75, 0.375, 0.75, 0.375, 0.75, 0.375, 0.75, 0.375, 0.75, 0.375, 0.75, 0.375, 0.75, 0.375, 0.75, 0.375, 0.75, 0.375, 0.75, 0.375, 0.75, 0.375, 0.75, 0.375, 0.75, 0.375, 0.75, 0.375, 0.75, 0.125, 0.75, 0.375, 0.75, 0.375, 0.75, 0.125, 0.75, 0.375, 0.0, 0.375, 0.0, 0.375, 0.0, 0.375, 0.0, 0.375, 0.0, 0.375, 0.0, 0.375, 0.0, 0.375, 0.0, 0.375, 0.0, 0.375, 0.0, 0.375, 0.0, 0.375, 0.0, 0.375, 0.0, 0.375, 0.0, 0.375, 0.6667, 0.375, 0.6667, 0.375, 0.6667, 0.375, 0.6667, 0.375, 0.6667, 0.375, 0.0, 0.625, 1.0, 0.625, 0.75, 0.625, 0.75, 0.625, 1.0, 0.3938, 0.75, 0.6061, 0.75, 0.6061, 1.0, 0.3938, 1.0, 0.625, 0.75, 0.625, 0.75, 0.625, 0.75, 0.625, 0.75, 0.625, 0.75, 0.625, 0.75, 0.625, 0.75, 0.625, 0.75, 0.625, 0.75, 0.625, 0.75, 0.625, 0.75, 0.625, 0.75, 0.625, 0.75, 0.625, 0.75, 0.625, 0.75, 0.625, 0.75, 0.625, 0.75, 0.125, 0.5819, 0.375, 0.5819, 0.375, 0.75, 0.125, 0.75, 0.625, 1.0, 0.625, 0.75, 0.625, 0.75, 0.625, 1.0, 0.625, 0.75, 0.625, 0.75, 0.625, 0.75, 0.625, 0.75, 0.625, 0.75, 0.625, 0.75, 0.625, 0.75, 0.625, 0.6697, 0.625, 0.75, 0.6061, 0.0, 0.611, -0.002737, 0.6156, -0.01076, 0.6195, 0.0, 0.6225, 0.0, 0.6244, 0.0, 0.625, 0.0, 0.625, 0.0, 0.625, 0.08031, 0.625, 0.75, 0.625, 1.0, 0.625, 1.0, 0.625, 0.75, 0.625, 0.75, 0.625, 1.0, 0.625, 1.0, 0.625, 0.75, 0.625, 0.75, 0.625, 1.0, 0.625, 1.0, 0.625, 0.75, 0.625, 0.75, 0.625, 1.0, 0.6156, 1.0, 0.6156, 0.75, 0.6156, 0.75, 0.6156, 1.0, 0.611, 1.0, 0.611, 0.75, 0.611, 0.75, 0.611, 1.0, 0.6061, 1.0, 0.6061, 0.75, 0.3938, 0.75, 0.3889, 0.75, 0.3844, 0.75, 0.3805, 0.75, 0.3775, 0.75, 0.3756, 0.75, 0.375, 0.75, 0.375, 0.75, 0.375, 0.6701, 0.375, 0.0, 0.375, 0.0, 0.375, 0.0, 0.375, 0.0, 0.375, 0.0, 0.375, 0.0, 0.375, 0.0, 0.375, 0.0, 0.375, 0.0, 0.375, 1.0, 0.375, 0.75, 0.375, 0.75, 0.375, 1.0, 0.375, 1.0, 0.375, 0.75, 0.375, 0.75, 0.375, 1.0, 0.375, 1.0, 0.375, 0.75, 0.375, 0.75, 0.375, 1.0, 0.375, 1.0, 0.375, 0.75, 0.3844, 0.75, 0.3844, 1.0, 0.3844, 1.0, 0.3844, 0.75, 0.3889, 0.75, 0.3889, 1.0, 0.3889, 1.0, 0.3889, 0.75, 0.3938, 0.75, 0.3938, 1.0, 0.375, 0.75, 0.375, 1.0, 0.375, 1.0, 0.375, 0.75, 0.875, 0.6557, 0.625, 0.6557, 0.625, 0.6154, 0.875, 0.6154, 0.875, 0.6154, 0.625, 0.6154, 0.625, 0.5779, 0.875, 0.5779, 0.875, 0.5779, 0.625, 0.5779, 0.625, 0.5, 0.875, 0.5, 0.625, 0.25, 0.625, 0.5, 0.625, 0.5, 0.625, 0.25, 0.625, 0.25, 0.625, 0.5, 0.625, 0.5, 0.625, 0.25, 0.625, 0.25, 0.625, 0.5, 0.625, 0.5, 0.625, 0.25, 0.625, 0.6557, 0.875, 0.6557, 0.875, 0.75, 0.625, 0.75, 0.375, 1.0, 0.375, 0.75, 0.375, 0.75, 0.375, 0.6667, 0.375, 0.6667, 0.375, 0.75, 0.375, 0.75, 0.375, 0.6667, 0.375, 0.6667, 0.375, 0.75, 0.375, 0.75, 0.375, 0.6667, 0.375, 0.6667, 0.375, 0.75, 0.375, 0.75, 0.375, 0.6667, 0.375, 0.6667, 0.375, 0.75, 0.375, 0.75, 0.375, 0.6667, 0.375, 0.6667, 0.375, 0.75, 0.375, 0.75, 0.375, 1.0, 0.125, 0.75, 0.375, 0.75, 0.375, 0.75, 0.125, 0.75, 0.125, 0.75, 0.375, 0.75, 0.375, 0.75, 0.125, 0.75, 0.125, 0.75, 0.375, 0.75, 0.375, 0.75, 0.125, 0.75, 0.375, 1.0, 0.375, 0.75, 0.375, 0.75, 0.375, 1.0, 0.375, 1.0, 0.375, 0.75, 0.375, 0.75, 0.375, 1.0, 0.375, 1.0, 0.375, 0.75, 0.375, 0.75, 0.375, 1.0, 0.625, 0.75, 0.625, 1.0, 0.625, 0.6667, 0.625, 0.75, 0.625, 0.75, 0.625, 0.6667, 0.625, 0.6667, 0.625, 0.75, 0.625, 0.75, 0.625, 0.6667, 0.625, 0.6667, 0.625, 0.75, 0.625, 0.75, 0.625, 0.6667, 0.625, 0.6667, 0.625, 0.75, 0.625, 0.75, 0.625, 0.6667, 0.625, 0.6667, 0.625, 0.75, 0.625, 0.75, 0.625, 0.6667, 0.625, 1.0, 0.625, 0.75, 0.625, 0.75, 0.875, 0.75, 0.875, 0.75, 0.625, 0.75, 0.625, 0.75, 0.875, 0.75, 0.875, 0.75, 0.625, 0.75, 0.625, 0.75, 0.875, 0.75, 0.875, 0.75, 0.625, 0.75, 0.625, 0.75, 0.625, 1.0, 0.625, 1.0, 0.625, 0.75, 0.625, 0.75, 0.625, 1.0, 0.625, 1.0, 0.625, 0.75, 0.625, 0.75, 0.625, 1.0, 0.625, 1.0, 0.625, 0.75, 0.375, 0.75, 0.375, 1.0, 0.375, 1.0, 0.375, 0.75, 0.375, 0.0, 0.375, 0.0, 0.375, 0.0, 0.375, 0.0, 0.375, 0.0, 0.2083, 0.5, 0.2083, 0.5, 0.2083, 0.5, 0.2083, 0.5, 0.2083, 0.5, 0.375, 0.0, 0.125, 0.75, 0.375, 0.75, 0.375, 0.75, 0.125, 0.75, 0.125, 0.75, 0.375, 0.75, 0.375, 0.75, 0.125, 0.75, 0.375, 0.75, 0.125, 0.75, 0.125, 0.75, 0.375, 0.75, 0.375, 0.75, 0.375, 0.75, 0.375, 0.75, 0.375, 0.75, 0.375, 0.75, 0.375, 0.75, 0.375, 0.75, 0.375, 0.75, 0.375, 0.75, 0.375, 0.75, 0.375, 0.75, 0.125, 0.75, 0.375, 0.75, 0.375, 0.75, 0.125, 0.75, 0.375, 0.75, 0.375, 0.75, 0.375, 0.75, 0.375, 0.75, 0.375, 0.75, 0.375, 0.75, 0.125, 0.75, 0.375, 0.75, 0.375, 0.75, 0.125, 0.75, 0.375, 0.0, 0.375, 0.0, 0.375, 0.0, 0.375, 0.0, 0.375, 0.0, 0.375, 0.0, 0.375, 0.75, 0.125, 0.75, 0.125, 0.75, 0.375, 0.75, 0.125, 0.75, 0.375, 0.75, 0.375, 0.75, 0.125, 0.75, 0.375, 0.75, 0.375, 0.75, 0.375, 0.75, 0.375, 0.75, 0.375, 0.75, 0.375, 0.75, 0.375, 0.75, 0.375, 0.75, 0.375, 0.75, 0.375, 0.75, 0.375, 0.75, 0.375, 0.75, 0.125, 0.75, 0.125, 0.75, 0.375, 0.75, 0.375, 0.75, 0.375, 0.75, 0.375, 0.75, 0.375, 0.75, 0.375, 0.75, 0.375, 0.75, 0.375, 0.75, 0.375, 0.75, 0.375, 0.75, 0.375, 0.75, 0.375, 0.75, 0.375, 0.75, 0.375, 0.75, 0.375, 0.75, 0.375, 0.75, 0.375, 0.75, 0.375, 0.75, 0.125, 0.75, 0.375, 0.75, 0.375, 0.75, 0.125, 0.75, 0.375, 0.0, 0.375, 0.0, 0.375, 0.0, 0.375, 0.0, 0.375, 0.0, 0.375, 0.75, 0.375, 0.75, 0.375, 0.75, 0.375, 0.75, 0.375, 0.75, 0.375, 0.75, 0.125, 0.75, 0.125, 0.75, 0.375, 0.75, 0.375, 0.75, 0.125, 0.75, 0.125, 0.75, 0.375, 0.75, 0.125, 0.75, 0.375, 0.75, 0.375, 0.75, 0.125, 0.75, 0.375, 0.0, 0.375, 0.0, 0.375, 0.0, 0.375, 0.0, 0.2083, 0.5, 0.2083, 0.5, 0.2083, 0.5, 0.2083, 0.5, 0.2083, 0.5, 0.375, 0.0, 0.375, 0.0, 0.2083, 0.5, 0.2083, 0.5, 0.2083, 0.5, 0.2083, 0.5, 0.2083, 0.5, 0.375, 0.0, 0.125, 0.75, 0.375, 0.75, 0.375, 0.75, 0.125, 0.75, 0.375, 0.75, 0.375, 0.75, 0.375, 0.75, 0.375, 0.75, 0.375, 0.75, 0.375, 0.75, 0.375, 0.75, 0.375, 0.75, 0.375, 0.75, 0.375, 0.0, 0.375, 0.0, 0.375, 0.0, 0.375, 0.0, 0.375, 0.0, 0.375, 0.0, 0.375, 0.0, 0.375, 0.0, 0.375, 0.0, 0.375, 0.75, 0.375, 0.75, 0.375, 0.75, 0.375, 0.75, 0.375, 0.75, 0.375, 0.75, 0.375, 0.75, 0.375, 0.75, 0.375, 0.75, 0.375, 0.0, 0.375, 0.0, 0.375, 0.0, 0.375, 0.0, 0.375, 0.0, 0.375, 0.0, 0.375, 0.0, 0.375, 0.0, 0.375, 0.0, 0.375, 0.75, 0.125, 0.75, 0.2083, 0.5, 0.375, 0.75, 0.375, 0.75, 0.2083, 0.5, 0.2083, 0.5, 0.375, 0.75, 0.375, 0.75, 0.2083, 0.5, 0.2083, 0.5, 0.375, 0.75, 0.375, 0.75, 0.2083, 0.5, 0.2083, 0.5, 0.375, 0.75, 0.375, 0.75, 0.2083, 0.5, 0.2083, 0.5, 0.375, 0.75, 0.375, 0.75, 0.2083, 0.5, 0.125, 0.75, 0.375, 0.75, 0.375, 0.75, 0.125, 0.75, 0.125, 0.75, 0.375, 0.75, 0.375, 0.75, 0.125, 0.75, 0.125, 0.75, 0.375, 0.75, 0.375, 0.75, 0.125, 0.75, 0.125, 0.75, 0.375, 0.75, 0.375, 0.75, 0.125, 0.75, 0.125, 0.75, 0.375, 0.75, 0.375, 0.75, 0.125, 0.75, 0.125, 0.75, 0.375, 0.75, 0.375, 0.75, 0.125, 0.75, 0.125, 0.75, 0.375, 0.75, 0.375, 0.75, 0.125, 0.75, 0.2083, 0.5, 0.375, 0.75, 0.375, 0.75, 0.2083, 0.5, 0.2083, 0.5, 0.375, 0.75, 0.375, 0.75, 0.2083, 0.5, 0.2083, 0.5, 0.375, 0.75, 0.375, 0.75, 0.2083, 0.5, 0.2083, 0.5, 0.375, 0.75, 0.375, 0.75, 0.2083, 0.5, 0.2083, 0.5, 0.375, 0.75, 0.375, 0.75, 0.2083, 0.5, 0.125, 0.75, 0.375, 0.75, 0.375, 0.75, 0.125, 0.75, 0.125, 0.75, 0.375, 0.75, 0.375, 0.75, 0.125, 0.75, 0.125, 0.75, 0.375, 0.75, 0.375, 0.75, 0.125, 0.75, 0.125, 0.75, 0.375, 0.75, 0.375, 0.75, 0.125, 0.75, 0.125, 0.75, 0.375, 0.75, 0.375, 0.75, 0.125, 0.75, 0.125, 0.75, 0.375, 0.75, 0.375, 0.75, 0.125, 0.75, 0.125, 0.75, 0.375, 0.75, 0.375, 0.75, 0.125, 0.75, 0.2083, 0.5, 0.375, 0.75, 0.375, 0.75, 0.2083, 0.5, 0.2083, 0.5, 0.375, 0.75, 0.375, 0.75, 0.2083, 0.5, 0.2083, 0.5, 0.375, 0.75, 0.375, 0.75, 0.2083, 0.5, 0.2083, 0.5, 0.375, 0.75, 0.375, 0.75, 0.2083, 0.5, 0.2083, 0.5, 0.375, 0.75, 0.375, 0.75, 0.2083, 0.5, 0.125, 0.75, 0.375, 0.75, 0.375, 0.75, 0.125, 0.75, 0.2083, 0.5, 0.375, 0.75, 0.375, 0.75, 0.2083, 0.5, 0.2083, 0.5, 0.375, 0.75, 0.375, 0.75, 0.2083, 0.5, 0.2083, 0.5, 0.375, 0.75, 0.375, 0.75, 0.2083, 0.5, 0.2083, 0.5, 0.375, 0.75, 0.375, 0.75, 0.2083, 0.5, 0.2083, 0.5, 0.375, 0.75, 0.375, 0.75, 0.2083, 0.5, 0.125, 0.75, 0.375, 0.75, 0.375, 0.0, 0.375, 0.0, 0.375, 0.0, 0.375, 0.0, 0.375, 0.0, 0.2083, 0.5, 0.2083, 0.5, 0.2083, 0.5, 0.2083, 0.5, 0.2083, 0.5, 0.375, 0.0, 0.375, 0.5819, 0.125, 0.5819, 0.125, 0.5607, 0.375, 0.5607, 0.375, 0.5607, 0.125, 0.5607, 0.125, 0.541, 0.375, 0.541, 0.375, 0.541, 0.125, 0.541, 0.125, 0.5, 0.375, 0.5, 0.375, 0.5, 0.375, 0.25, 0.375, 0.25, 0.375, 0.5, 0.375, 0.5, 0.375, 0.25, 0.375, 0.25, 0.375, 0.5, 0.375, 0.5, 0.375, 0.25, 0.375, 0.25, 0.375, 0.5, 0.375, 0.0, 0.375, 0.07992, 0.375, 0.25, 0.375, 0.25, 0.375, 0.2472, 0.375, 0.239, 0.375, 0.226, 0.375, 0.209, 0.375, 0.1893, 0.375, 0.1681, 0.375, 0.0])
me_cube_001.materials.append(mat_material)
me_cube_001.use_remesh_preserve_volume = False
me_cube_001.use_remesh_preserve_attributes = False
me_cube_001.use_mirror_vertex_groups = False
me_cube_001.update()

# ---- objects
ob_clip_halter_base = bpy.data.objects.new('clip_halter_base', me_cube)
ob_light = bpy.data.objects.new('Light', light_light)
ob_camera = bpy.data.objects.new('Camera', cam_camera)
ob_clip_halter_base_bevel = bpy.data.objects.new('clip_halter_base_bevel', me_cube_001)

# ---- transforms, parenting, visibility, modifiers, constraints
ob_clip_halter_base.location = (0.0, 0.0, 0.0)
ob_clip_halter_base.lock_rotations_4d = False
ob_clip_halter_base.empty_display_type = 'ARROWS'
ob_clip_halter_base.lineart.crease_threshold = 0.0
ob_light.location = (4.076, 1.005, 5.904)
ob_light.rotation_euler = (0.6503, 0.05522, 1.866)
ob_light.lock_rotations_4d = False
ob_light.empty_display_type = 'ARROWS'
ob_light.color = (0.0, 0.0, 0.0, 0.0)
ob_light.lineart.crease_threshold = 0.0
ob_camera.location = (7.359, -6.926, 4.958)
ob_camera.rotation_euler = (1.109, 0.0, 0.8149)
ob_camera.lock_rotations_4d = False
ob_camera.empty_display_type = 'ARROWS'
ob_camera.color = (0.0, 0.0, 0.0, 0.0)
ob_camera.display_type = 'WIRE'
ob_camera.lineart.crease_threshold = 0.0
ob_clip_halter_base_bevel.location = (0.0, 0.0, 0.0)
ob_clip_halter_base_bevel.lock_rotations_4d = False
ob_clip_halter_base_bevel.empty_display_type = 'ARROWS'
ob_clip_halter_base_bevel.lineart.crease_threshold = 0.0

# ---- collection membership
col_collection.objects.link(ob_clip_halter_base)
col_collection.objects.link(ob_light)
col_collection.objects.link(ob_camera)
col_collection.objects.link(ob_clip_halter_base_bevel)

# ---- scene / render settings (as saved in the file)
scene.camera = ob_camera
scene.frame_start = 1; scene.frame_end = 250; scene.frame_set(1)
scene.render.engine = 'BLENDER_EEVEE_NEXT'
scene.cycles.use_denoising = False
scene.cycles.samples = 128
scene.cycles.sampling_pattern = 'TABULATED_SOBOL'
scene.cycles.use_adaptive_sampling = False
scene.cycles.use_light_tree = False
scene.view_settings.view_transform = 'Filmic'
scene.unit_settings.scale_length = 0.001
bpy.context.view_layer.update()

